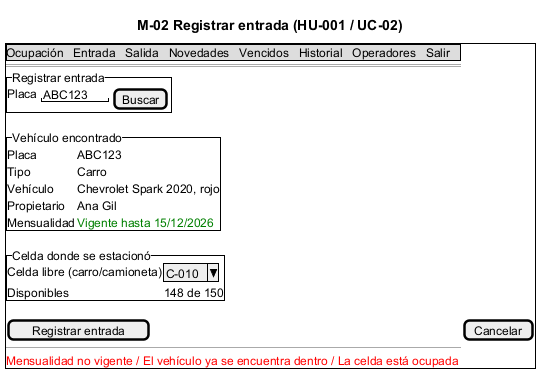

The diagram above was rendered by PlantUML. Its source (embedded in the PNG):
@startsalt M-02_Entrada
title M-02 Registrar entrada (HU-001 / UC-02)
{+
  {* Ocupación | Entrada | Salida | Novedades | Vencidos | Historial | Operadores | Salir }
  ==
  {^"Registrar entrada"
    Placa | { "ABC123  " | [Buscar] }
  }
  {^"Vehículo encontrado"
    Placa | ABC123
    Tipo | Carro
    Vehículo | Chevrolet Spark 2020, rojo
    Propietario | Ana Gil
    Mensualidad | <color:green>Vigente hasta 15/12/2026</color>
  }
  {^"Celda donde se estacionó"
    Celda libre (carro/camioneta) | ^C-010^
    Disponibles | 148 de 150
  }
  [Registrar entrada] | [Cancelar]
  --
  <color:red>Mensualidad no vigente / El vehículo ya se encuentra dentro / La celda está ocupada</color>
}
@endsalt